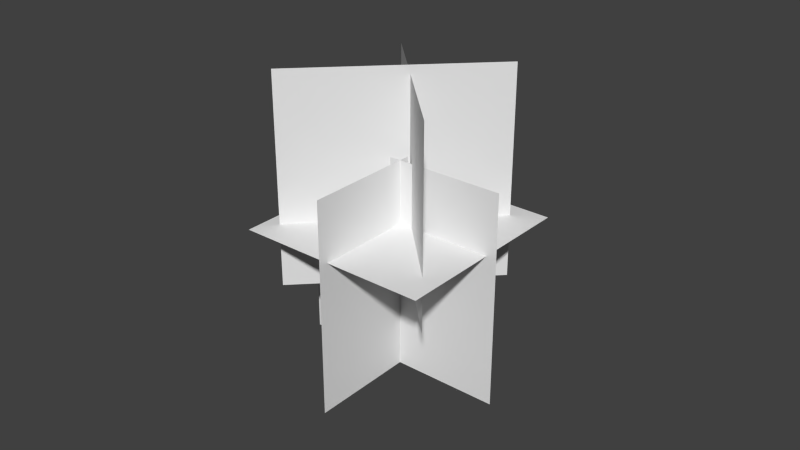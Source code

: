# Source: proteustree.blend  (saved by Blender 2.71.0; exported with 4.5.12 LTS)
import bpy
from mathutils import Matrix  # noqa: F401  (used for matrix-valued properties, if any)

bpy.ops.wm.read_factory_settings(use_empty=True)
scene = bpy.context.scene
scene.name = 'Scene'

# ---- collections
col_collection_1 = bpy.data.collections.new('Collection 1'); scene.collection.children.link(col_collection_1)

# ---- world
world_world = bpy.data.worlds.new('World'); scene.world = world_world
world_world.color = (0.05088, 0.05088, 0.05088)
world_world.use_sun_shadow = False
world_world.sun_shadow_jitter_overblur = 0.0
world_world.cycles.sampling_method = 'MANUAL'
world_world.cycles.sample_map_resolution = 256

# ---- meshes
me_plane_005 = bpy.data.meshes.new('Plane.005')
me_plane_005.from_pydata([(0.6038, 1.907, 2.251), (0.6055, -0.04552, 0.2987), (0.6038, -0.04552, 4.204), (0.6055, -1.998, 2.251), (2.765, 1.036, 3.333), (2.765, -1.127, 1.169), (-0.2949, 1.036, 3.333), (-0.2949, -1.127, 1.169), (2.765, 1.029, 1.176), (2.765, -1.134, 3.34), (-0.2949, 1.029, 1.176), (-0.2949, -1.134, 3.34), (0.8924, 1.09, 2.251), (0.8934, -0.04552, 1.116), (0.8924, -0.04552, 3.386), (0.8934, -1.181, 2.251), (-1.393, -0.1838, 0.8146), (1.393, -0.1821, 0.8146), (-1.393, -0.1839, 3.601), (1.393, -0.1821, 3.601), (-1.513, -1.513, 2.368), (1.513, -1.513, 2.366), (-1.513, 1.513, 2.368), (1.513, 1.513, 2.366)], [], [(0, 1, 3, 2), (4, 5, 7, 6), (8, 9, 11, 10), (12, 13, 15, 14), (16, 17, 19, 18), (20, 21, 23, 22)])
_uv = me_plane_005.uv_layers.new(name='UVMap')
_uv.uv.foreach_set('vector', [0.0001008, 0.9999, 9.998e-05, 0.0001008, 0.9999, 9.998e-05, 0.9999, 0.9999, 0.0001001, 9.998e-05, 0.9999, 0.0001001, 0.9999, 0.9999, 9.998e-05, 0.9999, 0.0001001, 9.998e-05, 0.9999, 0.0001001, 0.9999, 0.9999, 9.998e-05, 0.9999, 0.0001008, 0.9999, 9.998e-05, 0.0001008, 0.9999, 9.998e-05, 0.9999, 0.9999, 0.0001008, 0.9999, 9.998e-05, 0.0001008, 0.9999, 9.998e-05, 0.9999, 0.9999, 0.0001008, 0.9999, 9.998e-05, 0.0001008, 0.9999, 9.998e-05, 0.9999, 0.9999])
me_plane_005.use_remesh_preserve_volume = False
me_plane_005.use_remesh_preserve_attributes = False
me_plane_005.use_mirror_vertex_groups = False
me_plane_005.update()

# ---- objects
ob_plane_005 = bpy.data.objects.new('Plane.005', me_plane_005)

# ---- transforms, parenting, visibility, modifiers, constraints
ob_plane_005.location = (2.591, -2.682, 4.485)
ob_plane_005.rotation_euler = (-2.356, 1.571, 0.0)
ob_plane_005.scale = (1.645, 1.645, 1.645)
ob_plane_005.lineart.crease_threshold = 0.0

# ---- collection membership
col_collection_1.objects.link(ob_plane_005)

# ---- scene / render settings (as saved in the file)
scene.frame_start = 1; scene.frame_end = 250; scene.frame_set(1)
scene.render.engine = 'BLENDER_EEVEE_NEXT'
scene.render.resolution_percentage = 50
scene.render.dither_intensity = 0.0
scene.cycles.use_denoising = False
scene.cycles.samples = 10
scene.cycles.sampling_pattern = 'TABULATED_SOBOL'
scene.cycles.light_sampling_threshold = 0.0
scene.cycles.use_adaptive_sampling = False
scene.cycles.use_light_tree = False
scene.cycles.blur_glossy = 0.0
scene.cycles.volume_bounces = 1
scene.cycles.pixel_filter_type = 'GAUSSIAN'
scene.cycles.sample_clamp_indirect = 0.0
scene.view_settings.view_transform = 'Standard'
bpy.context.view_layer.update()

# ---- added for rendering (the .blend has no active camera and no usable light): camera, sun
cam_auto = bpy.data.cameras.new('AutoCamera')
cam_auto.lens = 50.0
cam_auto.sensor_width = 36.0
cam_auto.clip_end = 1000.0
ob_auto_camera = bpy.data.objects.new('AutoCamera', cam_auto)
scene.collection.objects.link(ob_auto_camera)
ob_auto_camera.location = (13.5761, -16.2718, 14.296)
ob_auto_camera.rotation_euler = (1.09748, -7.21219e-08, 0.694738)
scene.camera = ob_auto_camera
light_auto_sun = bpy.data.lights.new('AutoSun', 'SUN')
light_auto_sun.energy = 3.0
light_auto_sun.angle = 0.0523599
ob_auto_sun = bpy.data.objects.new('AutoSun', light_auto_sun)
scene.collection.objects.link(ob_auto_sun)
ob_auto_sun.rotation_euler = (0.872665, 0.174533, 0.523599)
bpy.context.view_layer.update()

